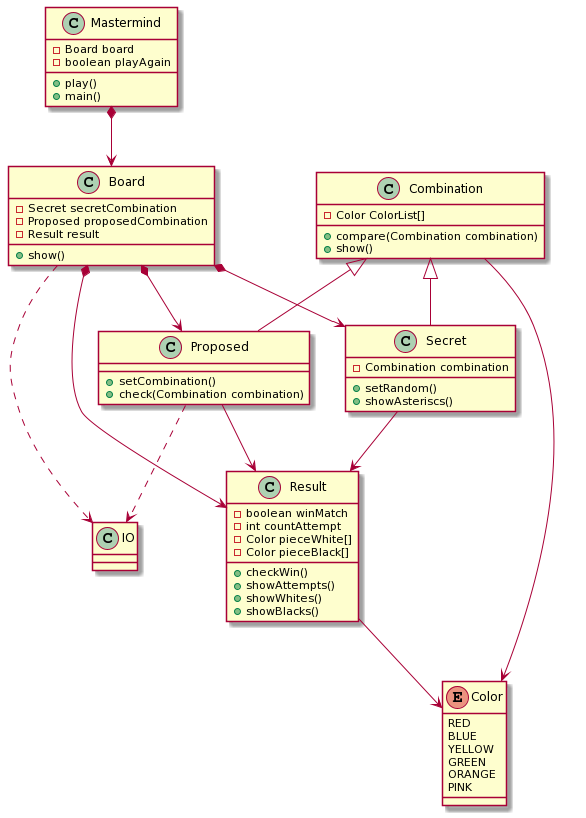

The diagram above was rendered by PlantUML. Its source (embedded in the PNG):
@startuml
class Mastermind {
- Board board
- boolean playAgain
+ play()
+ main()
}



class IO{
}




class Board{
- Secret secretCombination
- Proposed proposedCombination
- Result result
+ show()
}




class Secret{
- Combination combination
+ setRandom()
+ showAsteriscs()
}





class Proposed{
+setCombination()
+check(Combination combination)
}



class Combination{
- Color ColorList[]
+ compare(Combination combination)
+ show()
}





class Result
{
- boolean winMatch
- int countAttempt
- Color pieceWhite[]
- Color pieceBlack[]
+ checkWin()
+ showAttempts()
+ showWhites()
+ showBlacks()
}







Enum Color{
RED
BLUE
YELLOW
GREEN
ORANGE
PINK
}




Mastermind *-down->  Board

Board *-down-> Result
Board *-down-> Secret
Board *-down-> Proposed
Board ..> IO

Secret -up-^ Combination
Secret -down-> Result

Proposed -up-^ Combination
Proposed ..> IO
Proposed -down-> Result



Combination -down-> Color


Result --> Color
@enduml